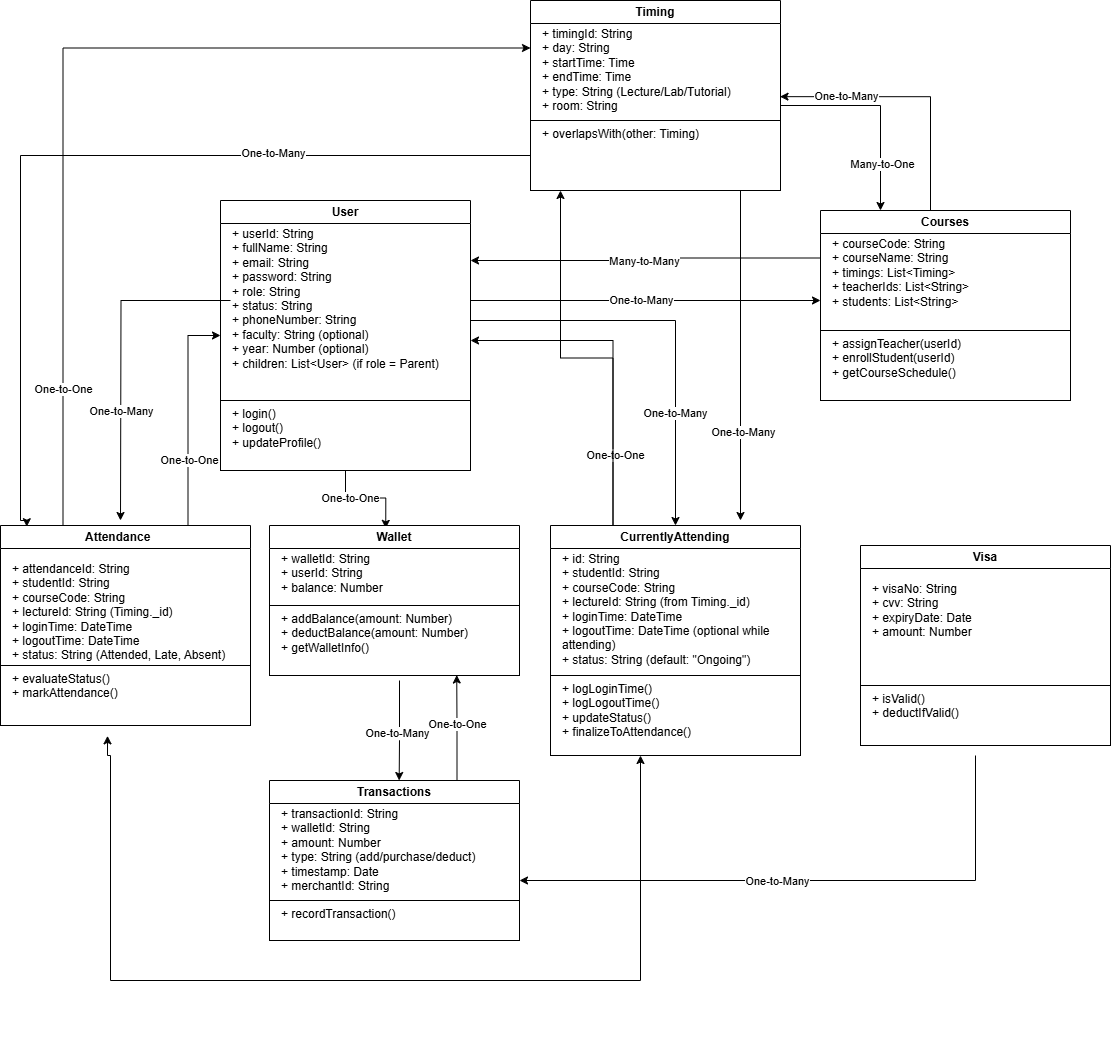

The diagram above was exported from draw.io. Its source (the exported page's mxGraphModel, read from the mxfile embedded in the PNG):
<mxGraphModel dx="1426" dy="819" grid="1" gridSize="10" guides="1" tooltips="1" connect="1" arrows="1" fold="1" page="1" pageScale="1" pageWidth="827" pageHeight="1169" math="0" shadow="0">
  <root>
    <mxCell id="WIyWlLk6GJQsqaUBKTNV-0" />
    <mxCell id="WIyWlLk6GJQsqaUBKTNV-1" parent="WIyWlLk6GJQsqaUBKTNV-0" />
    <mxCell id="9yITM12I8LWHQ3HPlKru-0" value="User" style="swimlane;whiteSpace=wrap;html=1;" vertex="1" parent="WIyWlLk6GJQsqaUBKTNV-1">
      <mxGeometry x="240" y="260" width="250" height="270" as="geometry" />
    </mxCell>
    <mxCell id="9yITM12I8LWHQ3HPlKru-48" style="edgeStyle=orthogonalEdgeStyle;rounded=0;orthogonalLoop=1;jettySize=auto;html=1;" edge="1" parent="9yITM12I8LWHQ3HPlKru-0" source="9yITM12I8LWHQ3HPlKru-1">
      <mxGeometry relative="1" as="geometry">
        <mxPoint x="600" y="100" as="targetPoint" />
      </mxGeometry>
    </mxCell>
    <mxCell id="9yITM12I8LWHQ3HPlKru-49" value="One-to-Many" style="edgeLabel;html=1;align=center;verticalAlign=middle;resizable=0;points=[];" vertex="1" connectable="0" parent="9yITM12I8LWHQ3HPlKru-48">
      <mxGeometry x="-0.0281" y="1" relative="1" as="geometry">
        <mxPoint as="offset" />
      </mxGeometry>
    </mxCell>
    <mxCell id="9yITM12I8LWHQ3HPlKru-52" style="edgeStyle=orthogonalEdgeStyle;rounded=0;orthogonalLoop=1;jettySize=auto;html=1;" edge="1" parent="9yITM12I8LWHQ3HPlKru-0" source="9yITM12I8LWHQ3HPlKru-1">
      <mxGeometry relative="1" as="geometry">
        <mxPoint x="-100" y="320" as="targetPoint" />
      </mxGeometry>
    </mxCell>
    <mxCell id="9yITM12I8LWHQ3HPlKru-53" value="One-to-Many" style="edgeLabel;html=1;align=center;verticalAlign=middle;resizable=0;points=[];" vertex="1" connectable="0" parent="9yITM12I8LWHQ3HPlKru-52">
      <mxGeometry x="0.3343" relative="1" as="geometry">
        <mxPoint as="offset" />
      </mxGeometry>
    </mxCell>
    <mxCell id="9yITM12I8LWHQ3HPlKru-1" value="+ userId: String&#10;+ fullName: String&#10;+ email: String&#10;+ password: String&#10;+ role: String&#10;+ status: String&#10;+ phoneNumber: String&#10;+ faculty: String (optional)&#10;+ year: Number (optional)&#10;+ children: List&lt;User&gt; (if role = Parent)" style="text;whiteSpace=wrap;" vertex="1" parent="9yITM12I8LWHQ3HPlKru-0">
      <mxGeometry x="10" y="20" width="240" height="160" as="geometry" />
    </mxCell>
    <mxCell id="9yITM12I8LWHQ3HPlKru-2" value="" style="rounded=0;whiteSpace=wrap;html=1;glass=0;fillColor=none;" vertex="1" parent="9yITM12I8LWHQ3HPlKru-0">
      <mxGeometry y="200" width="250" height="70" as="geometry" />
    </mxCell>
    <mxCell id="9yITM12I8LWHQ3HPlKru-3" value="+ login()&#10;+ logout()&#10;+ updateProfile()" style="text;whiteSpace=wrap;" vertex="1" parent="9yITM12I8LWHQ3HPlKru-0">
      <mxGeometry x="10" y="200" width="120" height="70" as="geometry" />
    </mxCell>
    <mxCell id="9yITM12I8LWHQ3HPlKru-67" style="edgeStyle=orthogonalEdgeStyle;rounded=0;orthogonalLoop=1;jettySize=auto;html=1;exitX=0;exitY=0.25;exitDx=0;exitDy=0;entryX=1;entryY=0.25;entryDx=0;entryDy=0;" edge="1" parent="WIyWlLk6GJQsqaUBKTNV-1" source="9yITM12I8LWHQ3HPlKru-17" target="9yITM12I8LWHQ3HPlKru-1">
      <mxGeometry relative="1" as="geometry" />
    </mxCell>
    <mxCell id="9yITM12I8LWHQ3HPlKru-68" value="Many-to-Many" style="edgeLabel;html=1;align=center;verticalAlign=middle;resizable=0;points=[];" vertex="1" connectable="0" parent="9yITM12I8LWHQ3HPlKru-67">
      <mxGeometry x="0.0147" y="-1" relative="1" as="geometry">
        <mxPoint y="1" as="offset" />
      </mxGeometry>
    </mxCell>
    <mxCell id="9yITM12I8LWHQ3HPlKru-17" value="Courses" style="swimlane;whiteSpace=wrap;html=1;" vertex="1" parent="WIyWlLk6GJQsqaUBKTNV-1">
      <mxGeometry x="840" y="270" width="250" height="190" as="geometry" />
    </mxCell>
    <mxCell id="9yITM12I8LWHQ3HPlKru-18" value="+ courseCode: String&#10;+ courseName: String&#10;+ timings: List&lt;Timing&gt;&#10;+ teacherIds: List&lt;String&gt;&#10;+ students: List&lt;String&gt;" style="text;whiteSpace=wrap;" vertex="1" parent="9yITM12I8LWHQ3HPlKru-17">
      <mxGeometry x="10" y="20" width="240" height="170" as="geometry" />
    </mxCell>
    <mxCell id="9yITM12I8LWHQ3HPlKru-19" value="" style="rounded=0;whiteSpace=wrap;html=1;glass=0;fillColor=none;" vertex="1" parent="9yITM12I8LWHQ3HPlKru-17">
      <mxGeometry y="120" width="250" height="70" as="geometry" />
    </mxCell>
    <mxCell id="9yITM12I8LWHQ3HPlKru-20" value="+ assignTeacher(userId)&#10;+ enrollStudent(userId)&#10;+ getCourseSchedule()" style="text;whiteSpace=wrap;" vertex="1" parent="9yITM12I8LWHQ3HPlKru-17">
      <mxGeometry x="10" y="120" width="150" height="40" as="geometry" />
    </mxCell>
    <mxCell id="9yITM12I8LWHQ3HPlKru-21" value="Timing" style="swimlane;whiteSpace=wrap;html=1;" vertex="1" parent="WIyWlLk6GJQsqaUBKTNV-1">
      <mxGeometry x="550" y="60" width="250" height="190" as="geometry" />
    </mxCell>
    <mxCell id="9yITM12I8LWHQ3HPlKru-22" value="+ timingId: String&#10;+ day: String&#10;+ startTime: Time&#10;+ endTime: Time&#10;+ type: String (Lecture/Lab/Tutorial)&#10;+ room: String" style="text;whiteSpace=wrap;" vertex="1" parent="9yITM12I8LWHQ3HPlKru-21">
      <mxGeometry x="10" y="20" width="240" height="170" as="geometry" />
    </mxCell>
    <mxCell id="9yITM12I8LWHQ3HPlKru-74" style="edgeStyle=orthogonalEdgeStyle;rounded=0;orthogonalLoop=1;jettySize=auto;html=1;exitX=0.75;exitY=1;exitDx=0;exitDy=0;" edge="1" parent="9yITM12I8LWHQ3HPlKru-21" source="9yITM12I8LWHQ3HPlKru-23">
      <mxGeometry relative="1" as="geometry">
        <mxPoint x="210" y="520" as="targetPoint" />
        <Array as="points">
          <mxPoint x="210" y="190" />
        </Array>
      </mxGeometry>
    </mxCell>
    <mxCell id="9yITM12I8LWHQ3HPlKru-75" value="One-to-Many" style="edgeLabel;html=1;align=center;verticalAlign=middle;resizable=0;points=[];" vertex="1" connectable="0" parent="9yITM12I8LWHQ3HPlKru-74">
      <mxGeometry x="0.5007" y="2" relative="1" as="geometry">
        <mxPoint as="offset" />
      </mxGeometry>
    </mxCell>
    <mxCell id="9yITM12I8LWHQ3HPlKru-23" value="" style="rounded=0;whiteSpace=wrap;html=1;glass=0;fillColor=none;" vertex="1" parent="9yITM12I8LWHQ3HPlKru-21">
      <mxGeometry y="120" width="250" height="70" as="geometry" />
    </mxCell>
    <mxCell id="9yITM12I8LWHQ3HPlKru-24" value="+ overlapsWith(other: Timing)" style="text;whiteSpace=wrap;" vertex="1" parent="9yITM12I8LWHQ3HPlKru-21">
      <mxGeometry x="10" y="120" width="170" height="40" as="geometry" />
    </mxCell>
    <mxCell id="9yITM12I8LWHQ3HPlKru-37" value="Visa" style="swimlane;whiteSpace=wrap;html=1;container=0;startSize=23;" vertex="1" parent="WIyWlLk6GJQsqaUBKTNV-1">
      <mxGeometry x="880" y="605" width="250" height="200" as="geometry" />
    </mxCell>
    <mxCell id="9yITM12I8LWHQ3HPlKru-39" value="" style="rounded=0;whiteSpace=wrap;html=1;glass=0;fillColor=none;container=0;" vertex="1" parent="9yITM12I8LWHQ3HPlKru-37">
      <mxGeometry y="140" width="250" height="60" as="geometry" />
    </mxCell>
    <mxCell id="9yITM12I8LWHQ3HPlKru-77" style="edgeStyle=orthogonalEdgeStyle;rounded=0;orthogonalLoop=1;jettySize=auto;html=1;exitX=0.25;exitY=0;exitDx=0;exitDy=0;entryX=1;entryY=0.75;entryDx=0;entryDy=0;" edge="1" parent="WIyWlLk6GJQsqaUBKTNV-1" source="9yITM12I8LWHQ3HPlKru-40" target="9yITM12I8LWHQ3HPlKru-1">
      <mxGeometry relative="1" as="geometry" />
    </mxCell>
    <mxCell id="9yITM12I8LWHQ3HPlKru-78" value="One-to-One" style="edgeLabel;html=1;align=center;verticalAlign=middle;resizable=0;points=[];" vertex="1" connectable="0" parent="9yITM12I8LWHQ3HPlKru-77">
      <mxGeometry x="-0.5644" y="-2" relative="1" as="geometry">
        <mxPoint as="offset" />
      </mxGeometry>
    </mxCell>
    <mxCell id="9yITM12I8LWHQ3HPlKru-40" value="CurrentlyAttending" style="swimlane;whiteSpace=wrap;html=1;" vertex="1" parent="WIyWlLk6GJQsqaUBKTNV-1">
      <mxGeometry x="570" y="585" width="250" height="230" as="geometry" />
    </mxCell>
    <mxCell id="9yITM12I8LWHQ3HPlKru-41" value="+ id: String&#10;+ studentId: String&#10;+ courseCode: String&#10;+ lectureId: String (from Timing._id)&#10;+ loginTime: DateTime&#10;+ logoutTime: DateTime (optional while attending)&#10;+ status: String (default: &quot;Ongoing&quot;)" style="text;whiteSpace=wrap;" vertex="1" parent="9yITM12I8LWHQ3HPlKru-40">
      <mxGeometry x="10" y="20" width="240" height="170" as="geometry" />
    </mxCell>
    <mxCell id="9yITM12I8LWHQ3HPlKru-42" value="" style="rounded=0;whiteSpace=wrap;html=1;glass=0;fillColor=none;" vertex="1" parent="9yITM12I8LWHQ3HPlKru-40">
      <mxGeometry y="150" width="250" height="80" as="geometry" />
    </mxCell>
    <mxCell id="9yITM12I8LWHQ3HPlKru-44" value="+ logLoginTime()&#10;+ logLogoutTime()&#10;+ updateStatus()&#10;+ finalizeToAttendance()" style="text;whiteSpace=wrap;" vertex="1" parent="9yITM12I8LWHQ3HPlKru-40">
      <mxGeometry x="10" y="150" width="160" height="80" as="geometry" />
    </mxCell>
    <mxCell id="9yITM12I8LWHQ3HPlKru-46" value="" style="group" vertex="1" connectable="0" parent="WIyWlLk6GJQsqaUBKTNV-1">
      <mxGeometry x="20" y="585" width="250" height="270" as="geometry" />
    </mxCell>
    <mxCell id="9yITM12I8LWHQ3HPlKru-28" value="+ attendanceId: String&#10;+ studentId: String&#10;+ courseCode: String&#10;+ lectureId: String (Timing._id)&#10;+ loginTime: DateTime&#10;+ logoutTime: DateTime&#10;+ status: String (Attended, Late, Absent)" style="text;whiteSpace=wrap;container=0;" vertex="1" parent="9yITM12I8LWHQ3HPlKru-46">
      <mxGeometry x="10" y="30" width="240" height="240" as="geometry" />
    </mxCell>
    <mxCell id="9yITM12I8LWHQ3HPlKru-45" value="" style="group" vertex="1" connectable="0" parent="9yITM12I8LWHQ3HPlKru-46">
      <mxGeometry width="250" height="210" as="geometry" />
    </mxCell>
    <mxCell id="9yITM12I8LWHQ3HPlKru-30" value="+ evaluateStatus()&#10;+ markAttendance()" style="text;whiteSpace=wrap;container=0;" vertex="1" parent="9yITM12I8LWHQ3HPlKru-45">
      <mxGeometry x="10" y="140" width="210" height="70" as="geometry" />
    </mxCell>
    <mxCell id="9yITM12I8LWHQ3HPlKru-27" value="Attendance&lt;span style=&quot;white-space: pre;&quot;&gt;&#09;&lt;/span&gt;" style="swimlane;whiteSpace=wrap;html=1;container=0;startSize=23;" vertex="1" parent="9yITM12I8LWHQ3HPlKru-45">
      <mxGeometry width="250" height="200" as="geometry" />
    </mxCell>
    <mxCell id="9yITM12I8LWHQ3HPlKru-29" value="" style="rounded=0;whiteSpace=wrap;html=1;glass=0;fillColor=none;container=0;" vertex="1" parent="9yITM12I8LWHQ3HPlKru-45">
      <mxGeometry y="140" width="250" height="60" as="geometry" />
    </mxCell>
    <mxCell id="9yITM12I8LWHQ3HPlKru-50" style="edgeStyle=orthogonalEdgeStyle;rounded=0;orthogonalLoop=1;jettySize=auto;html=1;entryX=0.465;entryY=0.019;entryDx=0;entryDy=0;entryPerimeter=0;" edge="1" parent="WIyWlLk6GJQsqaUBKTNV-1" source="9yITM12I8LWHQ3HPlKru-2" target="9yITM12I8LWHQ3HPlKru-4">
      <mxGeometry relative="1" as="geometry" />
    </mxCell>
    <mxCell id="9yITM12I8LWHQ3HPlKru-51" value="One-to-One" style="edgeLabel;html=1;align=center;verticalAlign=middle;resizable=0;points=[];" vertex="1" connectable="0" parent="9yITM12I8LWHQ3HPlKru-50">
      <mxGeometry x="-0.3482" relative="1" as="geometry">
        <mxPoint as="offset" />
      </mxGeometry>
    </mxCell>
    <mxCell id="9yITM12I8LWHQ3HPlKru-54" style="edgeStyle=orthogonalEdgeStyle;rounded=0;orthogonalLoop=1;jettySize=auto;html=1;entryX=0.5;entryY=0;entryDx=0;entryDy=0;" edge="1" parent="WIyWlLk6GJQsqaUBKTNV-1" source="9yITM12I8LWHQ3HPlKru-1" target="9yITM12I8LWHQ3HPlKru-40">
      <mxGeometry relative="1" as="geometry">
        <Array as="points">
          <mxPoint x="695" y="380" />
        </Array>
      </mxGeometry>
    </mxCell>
    <mxCell id="9yITM12I8LWHQ3HPlKru-55" value="One-to-Many" style="edgeLabel;html=1;align=center;verticalAlign=middle;resizable=0;points=[];" vertex="1" connectable="0" parent="9yITM12I8LWHQ3HPlKru-54">
      <mxGeometry x="0.4473" y="-1" relative="1" as="geometry">
        <mxPoint as="offset" />
      </mxGeometry>
    </mxCell>
    <mxCell id="9yITM12I8LWHQ3HPlKru-58" value="" style="group" vertex="1" connectable="0" parent="WIyWlLk6GJQsqaUBKTNV-1">
      <mxGeometry x="100" y="780" width="430" height="340" as="geometry" />
    </mxCell>
    <mxCell id="9yITM12I8LWHQ3HPlKru-10" value="Transactions" style="swimlane;whiteSpace=wrap;html=1;" vertex="1" parent="9yITM12I8LWHQ3HPlKru-58">
      <mxGeometry x="189" y="60" width="250" height="160" as="geometry" />
    </mxCell>
    <mxCell id="9yITM12I8LWHQ3HPlKru-11" value="+ transactionId: String&#10;+ walletId: String&#10;+ amount: Number&#10;+ type: String (add/purchase/deduct)&#10;+ timestamp: Date&#10;+ merchantId: String" style="text;whiteSpace=wrap;" vertex="1" parent="9yITM12I8LWHQ3HPlKru-10">
      <mxGeometry x="10" y="20" width="240" height="160" as="geometry" />
    </mxCell>
    <mxCell id="9yITM12I8LWHQ3HPlKru-12" value="" style="rounded=0;whiteSpace=wrap;html=1;glass=0;fillColor=none;" vertex="1" parent="9yITM12I8LWHQ3HPlKru-10">
      <mxGeometry y="120" width="250" height="40" as="geometry" />
    </mxCell>
    <mxCell id="9yITM12I8LWHQ3HPlKru-16" value="+ recordTransaction()" style="text;whiteSpace=wrap;" vertex="1" parent="9yITM12I8LWHQ3HPlKru-10">
      <mxGeometry x="10" y="120" width="150" height="40" as="geometry" />
    </mxCell>
    <mxCell id="9yITM12I8LWHQ3HPlKru-90" style="edgeStyle=orthogonalEdgeStyle;rounded=0;orthogonalLoop=1;jettySize=auto;html=1;entryX=1;entryY=0.5;entryDx=0;entryDy=0;" edge="1" parent="9yITM12I8LWHQ3HPlKru-58" source="9yITM12I8LWHQ3HPlKru-36" target="9yITM12I8LWHQ3HPlKru-11">
      <mxGeometry relative="1" as="geometry">
        <Array as="points">
          <mxPoint x="895" y="160" />
        </Array>
      </mxGeometry>
    </mxCell>
    <mxCell id="9yITM12I8LWHQ3HPlKru-91" value="One-to-Many" style="edgeLabel;html=1;align=center;verticalAlign=middle;resizable=0;points=[];" vertex="1" connectable="0" parent="9yITM12I8LWHQ3HPlKru-90">
      <mxGeometry x="0.1147" y="-1" relative="1" as="geometry">
        <mxPoint y="1" as="offset" />
      </mxGeometry>
    </mxCell>
    <mxCell id="9yITM12I8LWHQ3HPlKru-36" value="+ isValid()&#10;+ deductIfValid()" style="text;whiteSpace=wrap;container=0;" vertex="1" parent="9yITM12I8LWHQ3HPlKru-58">
      <mxGeometry x="790" y="-35" width="210" height="70" as="geometry" />
    </mxCell>
    <mxCell id="9yITM12I8LWHQ3HPlKru-38" value="+ visaNo: String&#10;+ cvv: String&#10;+ expiryDate: Date&#10;+ amount: Number" style="text;whiteSpace=wrap;container=0;" vertex="1" parent="9yITM12I8LWHQ3HPlKru-58">
      <mxGeometry x="790" y="-145" width="240" height="80" as="geometry" />
    </mxCell>
    <mxCell id="9yITM12I8LWHQ3HPlKru-4" value="Wallet" style="swimlane;whiteSpace=wrap;html=1;container=0;" vertex="1" parent="WIyWlLk6GJQsqaUBKTNV-1">
      <mxGeometry x="289" y="585" width="250" height="150" as="geometry" />
    </mxCell>
    <mxCell id="9yITM12I8LWHQ3HPlKru-60" style="edgeStyle=orthogonalEdgeStyle;rounded=0;orthogonalLoop=1;jettySize=auto;html=1;exitX=0.5;exitY=1;exitDx=0;exitDy=0;" edge="1" parent="WIyWlLk6GJQsqaUBKTNV-1" source="9yITM12I8LWHQ3HPlKru-5">
      <mxGeometry relative="1" as="geometry">
        <mxPoint x="418.66666666666674" y="840" as="targetPoint" />
        <Array as="points">
          <mxPoint x="419" y="800" />
          <mxPoint x="419" y="800" />
        </Array>
      </mxGeometry>
    </mxCell>
    <mxCell id="9yITM12I8LWHQ3HPlKru-62" value="One-to-Many" style="edgeLabel;html=1;align=center;verticalAlign=middle;resizable=0;points=[];" vertex="1" connectable="0" parent="9yITM12I8LWHQ3HPlKru-60">
      <mxGeometry x="0.04" y="-3" relative="1" as="geometry">
        <mxPoint as="offset" />
      </mxGeometry>
    </mxCell>
    <mxCell id="9yITM12I8LWHQ3HPlKru-6" value="" style="rounded=0;whiteSpace=wrap;html=1;glass=0;fillColor=none;container=0;" vertex="1" parent="WIyWlLk6GJQsqaUBKTNV-1">
      <mxGeometry x="289" y="665" width="250" height="70" as="geometry" />
    </mxCell>
    <mxCell id="9yITM12I8LWHQ3HPlKru-5" value="+ walletId: String&#10;+ userId: String&#10;+ balance: Number" style="text;whiteSpace=wrap;container=0;" vertex="1" parent="WIyWlLk6GJQsqaUBKTNV-1">
      <mxGeometry x="299" y="605" width="240" height="135" as="geometry" />
    </mxCell>
    <mxCell id="9yITM12I8LWHQ3HPlKru-7" value="+ addBalance(amount: Number)&#10;+ deductBalance(amount: Number)&#10;+ getWalletInfo()" style="text;whiteSpace=wrap;container=0;" vertex="1" parent="WIyWlLk6GJQsqaUBKTNV-1">
      <mxGeometry x="299" y="665" width="210" height="70" as="geometry" />
    </mxCell>
    <mxCell id="9yITM12I8LWHQ3HPlKru-65" style="edgeStyle=orthogonalEdgeStyle;rounded=0;orthogonalLoop=1;jettySize=auto;html=1;entryX=0.998;entryY=0.448;entryDx=0;entryDy=0;entryPerimeter=0;" edge="1" parent="WIyWlLk6GJQsqaUBKTNV-1" source="9yITM12I8LWHQ3HPlKru-17" target="9yITM12I8LWHQ3HPlKru-22">
      <mxGeometry relative="1" as="geometry">
        <Array as="points">
          <mxPoint x="950" y="156" />
        </Array>
      </mxGeometry>
    </mxCell>
    <mxCell id="9yITM12I8LWHQ3HPlKru-66" value="One-to-Many" style="edgeLabel;html=1;align=center;verticalAlign=middle;resizable=0;points=[];" vertex="1" connectable="0" parent="9yITM12I8LWHQ3HPlKru-65">
      <mxGeometry x="0.502" y="-1" relative="1" as="geometry">
        <mxPoint as="offset" />
      </mxGeometry>
    </mxCell>
    <mxCell id="9yITM12I8LWHQ3HPlKru-69" style="edgeStyle=orthogonalEdgeStyle;rounded=0;orthogonalLoop=1;jettySize=auto;html=1;" edge="1" parent="WIyWlLk6GJQsqaUBKTNV-1" source="9yITM12I8LWHQ3HPlKru-22">
      <mxGeometry relative="1" as="geometry">
        <mxPoint x="900" y="270" as="targetPoint" />
        <Array as="points">
          <mxPoint x="900" y="165" />
          <mxPoint x="900" y="267" />
        </Array>
      </mxGeometry>
    </mxCell>
    <mxCell id="9yITM12I8LWHQ3HPlKru-70" value="Many-to-One" style="edgeLabel;html=1;align=center;verticalAlign=middle;resizable=0;points=[];" vertex="1" connectable="0" parent="9yITM12I8LWHQ3HPlKru-69">
      <mxGeometry x="0.5454" y="1" relative="1" as="geometry">
        <mxPoint as="offset" />
      </mxGeometry>
    </mxCell>
    <mxCell id="9yITM12I8LWHQ3HPlKru-79" style="edgeStyle=orthogonalEdgeStyle;rounded=0;orthogonalLoop=1;jettySize=auto;html=1;exitX=0.25;exitY=0;exitDx=0;exitDy=0;entryX=0.12;entryY=1;entryDx=0;entryDy=0;entryPerimeter=0;" edge="1" parent="WIyWlLk6GJQsqaUBKTNV-1" source="9yITM12I8LWHQ3HPlKru-40" target="9yITM12I8LWHQ3HPlKru-23">
      <mxGeometry relative="1" as="geometry" />
    </mxCell>
    <mxCell id="9yITM12I8LWHQ3HPlKru-80" style="edgeStyle=orthogonalEdgeStyle;rounded=0;orthogonalLoop=1;jettySize=auto;html=1;entryX=0.462;entryY=1.005;entryDx=0;entryDy=0;entryPerimeter=0;startArrow=classic;startFill=1;" edge="1" parent="WIyWlLk6GJQsqaUBKTNV-1" source="9yITM12I8LWHQ3HPlKru-44" target="9yITM12I8LWHQ3HPlKru-30">
      <mxGeometry relative="1" as="geometry">
        <Array as="points">
          <mxPoint x="660" y="1040" />
          <mxPoint x="130" y="1040" />
          <mxPoint x="130" y="815" />
          <mxPoint x="127" y="815" />
        </Array>
      </mxGeometry>
    </mxCell>
    <mxCell id="9yITM12I8LWHQ3HPlKru-82" style="edgeStyle=orthogonalEdgeStyle;rounded=0;orthogonalLoop=1;jettySize=auto;html=1;exitX=0.75;exitY=0;exitDx=0;exitDy=0;entryX=0;entryY=0.5;entryDx=0;entryDy=0;" edge="1" parent="WIyWlLk6GJQsqaUBKTNV-1" source="9yITM12I8LWHQ3HPlKru-27" target="9yITM12I8LWHQ3HPlKru-0">
      <mxGeometry relative="1" as="geometry" />
    </mxCell>
    <mxCell id="9yITM12I8LWHQ3HPlKru-83" value="One-to-One" style="edgeLabel;html=1;align=center;verticalAlign=middle;resizable=0;points=[];" vertex="1" connectable="0" parent="9yITM12I8LWHQ3HPlKru-82">
      <mxGeometry x="-0.4037" y="-1" relative="1" as="geometry">
        <mxPoint as="offset" />
      </mxGeometry>
    </mxCell>
    <mxCell id="9yITM12I8LWHQ3HPlKru-84" style="edgeStyle=orthogonalEdgeStyle;rounded=0;orthogonalLoop=1;jettySize=auto;html=1;exitX=0.25;exitY=0;exitDx=0;exitDy=0;entryX=0;entryY=0.25;entryDx=0;entryDy=0;" edge="1" parent="WIyWlLk6GJQsqaUBKTNV-1" source="9yITM12I8LWHQ3HPlKru-27" target="9yITM12I8LWHQ3HPlKru-21">
      <mxGeometry relative="1" as="geometry" />
    </mxCell>
    <mxCell id="9yITM12I8LWHQ3HPlKru-85" value="One-to-One" style="edgeLabel;html=1;align=center;verticalAlign=middle;resizable=0;points=[];" vertex="1" connectable="0" parent="9yITM12I8LWHQ3HPlKru-84">
      <mxGeometry x="-0.7097" relative="1" as="geometry">
        <mxPoint as="offset" />
      </mxGeometry>
    </mxCell>
    <mxCell id="9yITM12I8LWHQ3HPlKru-71" style="edgeStyle=orthogonalEdgeStyle;rounded=0;orthogonalLoop=1;jettySize=auto;html=1;entryX=0.105;entryY=0.006;entryDx=0;entryDy=0;entryPerimeter=0;" edge="1" parent="WIyWlLk6GJQsqaUBKTNV-1" source="9yITM12I8LWHQ3HPlKru-23" target="9yITM12I8LWHQ3HPlKru-27">
      <mxGeometry relative="1" as="geometry">
        <mxPoint x="50" y="580" as="targetPoint" />
        <Array as="points">
          <mxPoint x="40" y="215" />
          <mxPoint x="40" y="580" />
          <mxPoint x="46" y="580" />
        </Array>
      </mxGeometry>
    </mxCell>
    <mxCell id="9yITM12I8LWHQ3HPlKru-72" value="One-to-Many" style="edgeLabel;html=1;align=center;verticalAlign=middle;resizable=0;points=[];" vertex="1" connectable="0" parent="9yITM12I8LWHQ3HPlKru-71">
      <mxGeometry x="-0.4195" y="-3" relative="1" as="geometry">
        <mxPoint as="offset" />
      </mxGeometry>
    </mxCell>
    <mxCell id="9yITM12I8LWHQ3HPlKru-86" style="edgeStyle=orthogonalEdgeStyle;rounded=0;orthogonalLoop=1;jettySize=auto;html=1;exitX=0.75;exitY=0;exitDx=0;exitDy=0;entryX=0.844;entryY=0.993;entryDx=0;entryDy=0;entryPerimeter=0;" edge="1" parent="WIyWlLk6GJQsqaUBKTNV-1" source="9yITM12I8LWHQ3HPlKru-10" target="9yITM12I8LWHQ3HPlKru-7">
      <mxGeometry relative="1" as="geometry" />
    </mxCell>
    <mxCell id="9yITM12I8LWHQ3HPlKru-87" value="One-to-One" style="edgeLabel;html=1;align=center;verticalAlign=middle;resizable=0;points=[];" vertex="1" connectable="0" parent="9yITM12I8LWHQ3HPlKru-86">
      <mxGeometry x="0.0821" relative="1" as="geometry">
        <mxPoint as="offset" />
      </mxGeometry>
    </mxCell>
  </root>
</mxGraphModel>